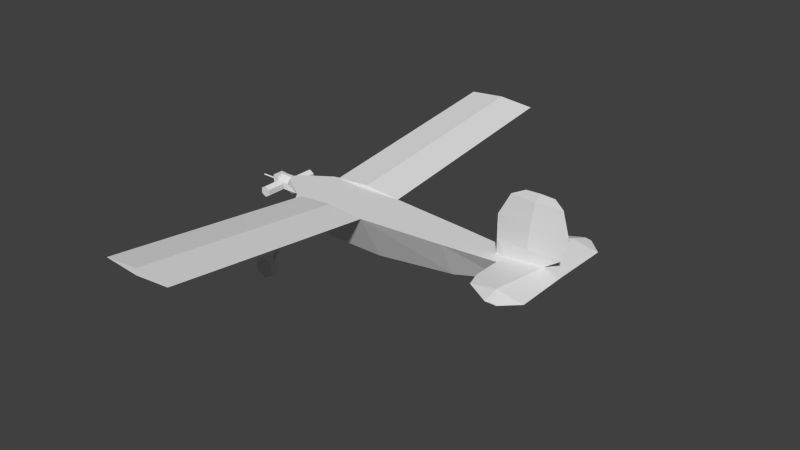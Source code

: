 # Source: oq2_m.blend  (saved by Blender 2.69.0; exported with 4.5.12 LTS)
import bpy
from mathutils import Matrix  # noqa: F401  (used for matrix-valued properties, if any)

bpy.ops.wm.read_factory_settings(use_empty=True)
scene = bpy.context.scene
scene.name = 'Scene'

# ---- collections
col_collection_1 = bpy.data.collections.new('Collection 1'); scene.collection.children.link(col_collection_1)

# ---- materials (node trees are filled in below, after node groups)
mat_material_texture = bpy.data.materials.new('Material Texture')
mat_material_texture.alpha_threshold = 0.0
mat_material_texture.use_transparent_shadow = False
mat_material_texture.roughness = 0.5
mat_material_texture.line_color = (0.0, 0.0, 0.0, 1.0)

# ---- material node trees

# ---- world
world_world = bpy.data.worlds.new('World'); scene.world = world_world
world_world.color = (0.05088, 0.05088, 0.05088)
world_world.use_sun_shadow = False
world_world.sun_shadow_jitter_overblur = 0.0
world_world.cycles.sampling_method = 'MANUAL'
world_world.cycles.sample_map_resolution = 256

# ---- meshes
me_cube = bpy.data.meshes.new('Cube')
me_cube.from_pydata([(-0.3, 0.04, -0.02944), (-0.3, 0.01056, 0.0), (-0.28, 0.04, 0.0), (-0.3, 0.01056, -0.095), (-0.3, 0.04, -0.06556), (-0.32, 0.05, -0.0325), (-0.32, 0.04, -0.0325), (-0.307, 0.05, -0.04), (-0.307, 0.04, -0.04), (-0.307, 0.05, -0.055), (-0.307, 0.04, -0.055), (-0.32, 0.04, -0.0625), (-0.32, 0.05, -0.0625), (-0.333, 0.05, -0.055), (-0.333, 0.04, -0.055), (-0.333, 0.05, -0.04), (-0.333, 0.04, -0.04), (-0.32, 0.05, -0.0175), (-0.294, 0.05, -0.0325), (-0.294, 0.05, -0.0625), (-0.32, 0.05, -0.0775), (-0.346, 0.05, -0.0625), (-0.346, 0.05, -0.0325), (-0.32, 0.15, -0.0175), (-0.294, 0.15, -0.0325), (-0.294, 0.15, -0.0625), (-0.32, 0.15, -0.0775), (-0.346, 0.15, -0.0625), (-0.346, 0.15, -0.0325), (-0.3689, 0.04, -0.06556), (-0.38, 0.02893, -0.06336), (-0.3689, 0.01056, -0.095), (-0.38, 0.008362, -0.08393), (-0.3689, 0.01056, 0.0), (-0.38, 0.008362, -0.01107), (-0.3689, 0.04, -0.02944), (-0.38, 0.02893, -0.03164), (-0.28, -1.49e-08, -0.09), (-0.3, -0.04, -0.02944), (-0.3, -0.01056, 0.0), (-0.28, -0.04, 0.0), (-0.3, -0.01056, -0.095), (-0.3, -0.04, -0.06556), (-0.35, -0.05, -0.0325), (-0.35, -0.04, -0.0325), (-0.337, -0.05, -0.04), (-0.337, -0.04, -0.04), (-0.337, -0.05, -0.055), (-0.337, -0.04, -0.055), (-0.35, -0.05, -0.0625), (-0.35, -0.04, -0.0625), (-0.363, -0.05, -0.055), (-0.363, -0.04, -0.055), (-0.363, -0.05, -0.04), (-0.363, -0.04, -0.04), (-0.35, -0.05, -0.0175), (-0.324, -0.05, -0.0325), (-0.324, -0.05, -0.0625), (-0.35, -0.05, -0.0775), (-0.376, -0.05, -0.0625), (-0.376, -0.05, -0.0325), (-0.35, -0.15, -0.0175), (-0.324, -0.15, -0.0325), (-0.324, -0.15, -0.0625), (-0.35, -0.15, -0.0775), (-0.376, -0.15, -0.0625), (-0.376, -0.15, -0.0325), (-0.3689, -0.04, -0.06556), (-0.38, -0.02893, -0.06336), (-0.3689, -0.01056, -0.095), (-0.38, -0.008362, -0.08393), (-0.3689, -0.01056, 0.0), (-0.38, -0.008362, -0.01107), (-0.3689, -0.04, -0.02944), (-0.38, -0.02893, -0.03164), (-0.51, 1.444e-08, -0.05183), (-0.51, 0.005, -0.0475), (-0.41, 0.005, -0.0475), (-0.41, 1.583e-08, -0.05183), (-0.41, -0.005, -0.0475), (-0.41, 1.513e-08, -0.04317), (-0.51, 1.374e-08, -0.04317), (-0.51, -0.005, -0.0475), (-0.41, -0.03, -0.1), (-0.41, 0.03, -0.1), (-0.38, 0.03, -0.1), (-0.38, -0.03, -0.1), (-0.41, -0.03, -0.01), (-0.41, 0.03, -0.01), (-0.38, 0.03, -0.01), (-0.38, -0.03, -0.01), (1.28, 0.02, 0.0), (1.05, 0.07, 0.0), (1.05, 0.22, 0.0), (1.354, 0.3, 0.0), (1.074, 0.3, 0.0), (1.27, 0.38, 0.0), (1.21, 0.38, 0.0), (1.24, 0.38, 0.005315), (1.05, 0.01072, 0.0), (1.257, 0.0, 0.0176), (1.212, 0.3, 0.0248), (1.05, -0.07, 0.0), (1.28, -0.02, 0.0), (1.05, -0.01072, 0.0), (1.05, -0.22, 0.0), (1.354, -0.3, 0.0), (1.074, -0.3, 0.0), (1.27, -0.38, 0.0), (1.21, -0.38, 0.0), (1.24, -0.38, 0.005315), (1.212, -0.3, 0.0248), (1.35, 0.0, 0.0), (-0.23, 0.3, -0.45), (-0.178, 0.3, -0.42), (-0.178, 0.3, -0.36), (-0.23, 0.3, -0.33), (-0.282, 0.3, -0.36), (-0.282, 0.3, -0.42), (-0.23, 0.3, -0.4139), (-0.2507, 0.3, -0.402), (-0.2507, 0.3, -0.378), (-0.23, 0.3, -0.3661), (-0.2093, 0.3, -0.378), (-0.2093, 0.3, -0.402), (-0.23, 0.26, -0.45), (-0.178, 0.26, -0.42), (-0.178, 0.26, -0.36), (-0.23, 0.26, -0.33), (-0.282, 0.26, -0.36), (-0.282, 0.26, -0.42), (-0.23, 0.26, -0.4139), (-0.2507, 0.26, -0.402), (-0.2507, 0.26, -0.378), (-0.23, 0.26, -0.3661), (-0.2093, 0.26, -0.378), (-0.2093, 0.26, -0.402), (-0.24, 0.2402, -0.3891), (-0.24, 0.2451, -0.3845), (-0.22, 0.2451, -0.3845), (-0.22, 0.2402, -0.3891), (-0.105, 0.1339, -0.005683), (-0.105, 0.1461, 0.0), (-0.13, 0.14, 0.0), (0.76, 0.1, 0.0), (1.173, 0.0155, 0.08), (1.0, -4.899e-18, 0.08), (1.183, 0.01639, 0.2), (1.0, -1.225e-17, 0.2), (1.199, 0.01196, 0.32), (1.065, -1.959e-17, 0.32), (1.215, 0.006643, 0.36), (1.141, -2.204e-17, 0.36), (-0.1883, 0.2148, -0.2738), (-0.2083, 0.2148, -0.2738), (-0.2083, 0.21, -0.2783), (-0.1883, 0.21, -0.2783), (-0.1963, 0.2166, -0.2633), (-0.1963, 0.2044, -0.2746), (-0.2213, 0.2105, -0.2689), (-0.08, 0.14, 0.0), (-0.1713, 0.2105, -0.2689), (-0.23, -0.3, -0.45), (-0.178, -0.3, -0.42), (-0.178, -0.3, -0.36), (-0.23, -0.3, -0.33), (-0.282, -0.3, -0.36), (-0.282, -0.3, -0.42), (-0.2507, -0.3, -0.402), (-0.2507, -0.3, -0.378), (-0.23, -0.3, -0.3661), (-0.2093, -0.3, -0.378), (-0.2093, -0.3, -0.402), (-0.23, -0.3, -0.4139), (-0.23, -0.26, -0.45), (-0.178, -0.26, -0.42), (-0.178, -0.26, -0.36), (-0.23, -0.26, -0.33), (-0.282, -0.26, -0.36), (-0.282, -0.26, -0.42), (-0.2507, -0.26, -0.402), (-0.2507, -0.26, -0.378), (-0.23, -0.26, -0.3661), (-0.2093, -0.26, -0.378), (-0.2093, -0.26, -0.402), (-0.23, -0.26, -0.4139), (-0.24, -0.2402, -0.3891), (-0.24, -0.2451, -0.3845), (-0.22, -0.2451, -0.3845), (-0.22, -0.2402, -0.3891), (-0.105, -0.1339, -0.005683), (-0.105, -0.1461, 0.0), (-0.13, -0.14, 0.0), (0.3, -0.14, 0.0), (0.76, -0.1, 0.0), (1.0, 0.0, 0.0), (1.335, -1.959e-17, 0.32), (1.291, -2.204e-17, 0.36), (-0.1883, -0.2148, -0.2738), (-0.2083, -0.2148, -0.2738), (-0.2083, -0.21, -0.2783), (-0.1883, -0.21, -0.2783), (-0.1963, -0.2166, -0.2633), (-0.1963, -0.2044, -0.2746), (-0.2213, -0.2105, -0.2689), (-0.08, -0.14, 0.0), (-0.1713, -0.2105, -0.2689), (1.173, -0.0155, 0.08), (1.35, -4.899e-18, 0.08), (1.183, -0.01639, 0.2), (1.37, -1.225e-17, 0.2), (1.199, -0.01196, 0.32), (1.215, -0.006643, 0.36), (-0.03, -1.25e-08, -0.26), (0.3, -8.385e-09, -0.26), (0.76, -5.111e-09, -0.2), (1.05, -2.95e-09, -0.12), (0.3, 0.14, 0.0), (0.09789, 0.14, -0.01772), (-0.1, 0.14, 0.0), (0.3, 1.311, 0.1438), (-0.1, 1.311, 0.1438), (0.09789, 1.311, 0.1261), (0.09789, 1.311, 0.1615), (0.09789, 0.14, 0.01772), (0.09789, -0.14, -0.01772), (-0.1, -0.14, 0.0), (0.3, -1.311, 0.1438), (-0.1, -1.311, 0.1438), (0.09789, -1.311, 0.1261), (0.09789, -1.311, 0.1615), (0.09789, -0.14, 0.01772)], [], [(5, 17, 22, 15), (7, 8, 10, 9), (9, 19, 18, 7), (22, 17, 23, 28), (13, 21, 20, 12), (41, 37, 42), (19, 20, 26, 25), (18, 19, 25, 24), (17, 18, 24, 23), (12, 20, 19, 9), (32, 30, 29, 31), (35, 29, 30, 36), (4, 0, 37), (38, 39, 71, 73), (81, 80, 77, 76), (43, 45, 46, 44), (49, 47, 57, 58), (51, 49, 58, 59), (53, 51, 59, 60), (47, 45, 56, 57), (60, 66, 61, 55), (59, 65, 66, 60), (55, 61, 62, 56), (70, 69, 67, 68), (33, 34, 72, 71), (73, 74, 68, 67), (32, 31, 69, 70), (36, 34, 33, 35), (74, 73, 71, 72), (38, 40, 39), (87, 88, 84, 83), (88, 89, 85, 84), (89, 90, 86, 85), (90, 87, 83, 86), (83, 84, 85, 86), (90, 89, 88, 87), (3, 4, 37), (0, 2, 37), (38, 37, 40), (12, 11, 14, 13), (20, 21, 27, 26), (9, 10, 11, 12), (21, 22, 28, 27), (13, 14, 16, 15), (7, 18, 17, 5), (5, 6, 8, 7), (23, 24, 25, 26, 27, 28), (35, 0, 4, 29), (3, 31, 29, 4), (15, 22, 21, 13), (56, 62, 63, 57), (57, 63, 64, 58), (58, 64, 65, 59), (47, 49, 50, 48), (61, 66, 65, 64, 63, 62), (45, 43, 55, 56), (51, 53, 54, 52), (15, 16, 6, 5), (0, 35, 33, 1), (0, 1, 2), (73, 67, 42, 38), (1, 33, 71, 39), (41, 42, 67, 69), (2, 1, 39, 40), (31, 3, 41, 69), (76, 77, 78, 75), (76, 75, 82, 81), (75, 78, 79, 82), (49, 51, 52, 50), (45, 47, 48, 46), (82, 79, 80, 81), (43, 53, 60, 55), (53, 43, 44, 54), (42, 37, 38), (41, 3, 37), (94, 93, 95), (108, 109, 107), (106, 108, 107), (106, 107, 105), (100, 106, 112), (112, 106, 103), (104, 102, 100), (92, 101, 93), (95, 98, 97), (101, 94, 98), (95, 101, 98), (96, 95, 97), (98, 96, 97), (93, 101, 95), (98, 94, 96), (107, 109, 111), (105, 107, 111), (111, 108, 106), (111, 109, 108), (110, 109, 108), (102, 111, 100), (94, 95, 96), (105, 111, 102), (92, 100, 101), (103, 106, 102), (91, 112, 103), (92, 99, 100), (100, 111, 106), (100, 94, 101), (100, 112, 94), (94, 92, 93), (112, 91, 94), (91, 92, 94), (106, 105, 102), (127, 115, 116, 128), (128, 116, 117, 129), (129, 117, 118, 130), (130, 118, 113, 125), (126, 114, 115, 127), (125, 113, 114, 126), (187, 186, 189, 188), (133, 129, 130, 132), (132, 130, 125, 131), (120, 119, 113, 118), (119, 124, 114, 113), (136, 135, 134, 133, 132, 131), (124, 123, 115, 114), (124, 119, 120, 121, 122, 123), (138, 139, 140, 137), (131, 125, 126, 136), (158, 161, 160, 141), (158, 156, 161), (145, 146, 147), (147, 148, 149), (139, 138, 154, 153), (154, 155, 159), (153, 154, 157), (155, 156, 158), (161, 157, 142, 160), (153, 157, 161), (156, 153, 161), (157, 154, 159), (155, 158, 159), (138, 137, 155, 154), (208, 147, 210), (193, 217, 143, 192), (165, 177, 178, 166), (164, 176, 177, 165), (163, 175, 176, 164), (166, 178, 179, 167), (167, 179, 174, 162), (136, 126, 127, 135), (180, 185, 174, 179), (181, 180, 179, 178), (162, 174, 175, 163), (185, 184, 175, 174), (172, 163, 164, 171), (173, 172, 171, 170, 169, 168), (171, 164, 165, 170), (203, 190, 205, 206), (203, 206, 201), (188, 198, 199, 187), (199, 204, 200), (198, 202, 199), (200, 203, 201), (206, 205, 191, 202), (198, 206, 202), (201, 206, 198), (202, 204, 199), (200, 204, 203), (137, 140, 156, 155), (186, 200, 201, 189), (140, 139, 153, 156), (208, 210, 209), (208, 209, 207), (210, 211, 209), (149, 148, 150), (208, 145, 147), (210, 149, 196), (210, 147, 149), (196, 149, 151), (157, 159, 143, 142), (159, 158, 141, 143), (142, 143, 160), (217, 144, 215, 214), (143, 217, 214, 213), (192, 213, 214, 193), (209, 148, 146), (210, 196, 211), (196, 197, 212), (187, 199, 200, 186), (196, 212, 211), (149, 150, 151), (212, 152, 150), (189, 201, 198, 188), (193, 214, 215, 194), (195, 144, 194), (194, 144, 217, 193), (202, 191, 192, 204), (204, 192, 190, 203), (191, 205, 192), (197, 152, 212), (196, 151, 197), (209, 211, 148), (211, 150, 148), (151, 150, 152), (147, 146, 148), (197, 151, 152), (211, 212, 150), (207, 209, 146), (184, 183, 176, 175), (185, 180, 181, 182, 183, 184), (183, 182, 177, 176), (122, 121, 117, 116), (170, 165, 166, 169), (168, 167, 162, 173), (169, 166, 167, 168), (182, 181, 178, 177), (173, 162, 163, 172), (123, 122, 116, 115), (121, 120, 118, 117), (134, 128, 129, 133), (135, 127, 128, 134), (218, 219, 222), (222, 219, 221), (226, 228, 230), (219, 224, 223), (219, 223, 221), (220, 222, 221), (225, 229, 226), (229, 228, 226), (227, 228, 229), (227, 230, 228), (226, 230, 231), (220, 221, 223), (192, 143, 2, 40), (145, 99, 146), (2, 143, 37), (143, 213, 37), (100, 99, 145), (40, 37, 192), (192, 37, 213), (92, 91, 216), (144, 92, 216, 215), (100, 207, 104), (100, 145, 208), (103, 216, 91), (194, 215, 216, 102), (102, 216, 103), (100, 208, 207), (99, 195, 146), (99, 92, 144, 195), (104, 195, 194, 102), (207, 146, 104), (104, 146, 195), (224, 219, 217), (224, 217, 223), (217, 222, 220), (217, 218, 222), (193, 227, 229), (193, 229, 225), (230, 227, 193), (231, 230, 193), (223, 217, 220), (231, 193, 226)])
_uv = me_cube.uv_layers.new(name='UVMap')
_uv.uv.foreach_set('vector', [0.6595, 0.8915, 0.6595, 0.8915, 0.6595, 0.9042, 0.6595, 0.8978, 0.6595, 0.8789, 0.651, 0.8789, 0.651, 0.8806, 0.6595, 0.8806, 0.6595, 0.8806, 0.6595, 0.8697, 0.6595, 0.8663, 0.6595, 0.8789, 0.6595, 0.9042, 0.6595, 0.8915, 0.7436, 0.8915, 0.7436, 0.9042, 0.6595, 0.9025, 0.6595, 0.9134, 0.6595, 0.9042, 0.6595, 0.8978, 0.591, 0.8747, 0.6169, 0.8581, 0.5837, 0.8747, 0.6595, 0.8789, 0.6595, 0.8915, 0.7436, 0.8915, 0.7436, 0.8789, 0.6595, 0.8663, 0.6595, 0.8697, 0.7436, 0.8697, 0.7436, 0.8663, 0.6595, 0.8789, 0.6595, 0.8697, 0.7436, 0.8697, 0.7436, 0.8789, 0.6595, 0.8915, 0.6595, 0.8915, 0.6595, 0.8789, 0.6595, 0.8852, 0.6366, 0.942, 0.6417, 0.942, 0.651, 0.9327, 0.6438, 0.9327, 0.651, 0.9327, 0.651, 0.9327, 0.6417, 0.942, 0.6417, 0.942, 0.651, 0.8747, 0.651, 0.8747, 0.6178, 0.8581, 0.5837, 0.8747, 0.591, 0.8747, 0.591, 0.9327, 0.5837, 0.9327, 0.1816, 0.9707, 0.4106, 0.9707, 0.4106, 0.9607, 0.1816, 0.9607, 0.5753, 0.9168, 0.5753, 0.9105, 0.5837, 0.9105, 0.5837, 0.9168, 0.5753, 0.9105, 0.5753, 0.9058, 0.5753, 0.8949, 0.5753, 0.9042, 0.5753, 0.9231, 0.5753, 0.9168, 0.5753, 0.9168, 0.5753, 0.9294, 0.5753, 0.9294, 0.5753, 0.9277, 0.5753, 0.9386, 0.5753, 0.942, 0.5753, 0.9042, 0.5753, 0.9058, 0.5753, 0.8949, 0.5753, 0.8915, 0.5753, 0.9386, 0.4911, 0.9386, 0.4911, 0.9294, 0.5753, 0.9294, 0.5753, 0.9386, 0.4911, 0.9386, 0.4911, 0.942, 0.5753, 0.942, 0.5753, 0.9168, 0.4911, 0.9168, 0.4911, 0.9042, 0.5753, 0.9042, 0.5981, 0.942, 0.591, 0.9327, 0.5837, 0.9327, 0.593, 0.942, 0.6263, 0.9327, 0.6244, 0.942, 0.6103, 0.942, 0.6085, 0.9327, 0.5837, 0.9327, 0.593, 0.942, 0.593, 0.942, 0.5837, 0.9327, 0.6244, 0.942, 0.6263, 0.9327, 0.6085, 0.9327, 0.6103, 0.942, 0.6417, 0.942, 0.6366, 0.942, 0.6438, 0.9327, 0.651, 0.9327, 0.593, 0.942, 0.5837, 0.9327, 0.591, 0.9327, 0.5981, 0.942, 0.5837, 0.8747, 0.5837, 0.8579, 0.591, 0.8747, 0.5921, 0.9673, 0.6426, 0.9673, 0.6426, 0.9673, 0.5921, 0.9673, 0.6426, 0.9673, 0.6426, 0.942, 0.6426, 0.942, 0.6426, 0.9673, 0.6426, 0.942, 0.5921, 0.942, 0.5921, 0.942, 0.6426, 0.942, 0.5921, 0.942, 0.5921, 0.9673, 0.5921, 0.9673, 0.5921, 0.942, 0.5921, 0.9673, 0.6426, 0.9673, 0.6426, 0.942, 0.5921, 0.942, 0.5921, 0.942, 0.6426, 0.942, 0.6426, 0.9673, 0.5921, 0.9673, 0.6438, 0.8747, 0.651, 0.8747, 0.6174, 0.8579, 0.651, 0.8747, 0.651, 0.8579, 0.6178, 0.8581, 0.5837, 0.8747, 0.6174, 0.8579, 0.5837, 0.8579, 0.6595, 0.8978, 0.651, 0.8978, 0.651, 0.9025, 0.6595, 0.9025, 0.6595, 0.9042, 0.6595, 0.9134, 0.7436, 0.9134, 0.7436, 0.9042, 0.6595, 0.8852, 0.651, 0.8852, 0.651, 0.8915, 0.6595, 0.8915, 0.6595, 0.9168, 0.6595, 0.9134, 0.7436, 0.9134, 0.7436, 0.9168, 0.6595, 0.9042, 0.651, 0.9042, 0.651, 0.9025, 0.6595, 0.9025, 0.6595, 0.8806, 0.6595, 0.8697, 0.6595, 0.8789, 0.6595, 0.8852, 0.6595, 0.8852, 0.651, 0.8852, 0.651, 0.8806, 0.6595, 0.8806, 0.7436, 0.8789, 0.7436, 0.8663, 0.7436, 0.8789, 0.7436, 0.9042, 0.7436, 0.9168, 0.7436, 0.9042, 0.651, 0.9327, 0.651, 0.8747, 0.651, 0.8747, 0.651, 0.9327, 0.6438, 0.8747, 0.6438, 0.9327, 0.651, 0.9327, 0.651, 0.8747, 0.6595, 0.9025, 0.6595, 0.9134, 0.6595, 0.9168, 0.6595, 0.9042, 0.5753, 0.8949, 0.4911, 0.8949, 0.4911, 0.8915, 0.5753, 0.8915, 0.5753, 0.8949, 0.4911, 0.8949, 0.4911, 0.9042, 0.5753, 0.9042, 0.5753, 0.9168, 0.4911, 0.9168, 0.4911, 0.9294, 0.5753, 0.9294, 0.5753, 0.9058, 0.5753, 0.9105, 0.5837, 0.9105, 0.5837, 0.9058, 0.4911, 0.9294, 0.4911, 0.942, 0.4911, 0.9294, 0.4911, 0.9042, 0.4911, 0.8915, 0.4911, 0.9042, 0.5753, 0.9105, 0.5753, 0.9168, 0.5753, 0.9168, 0.5753, 0.9042, 0.5753, 0.9277, 0.5753, 0.9294, 0.5837, 0.9294, 0.5837, 0.9277, 0.6595, 0.8978, 0.651, 0.8978, 0.651, 0.8915, 0.6595, 0.8915, 0.651, 0.8747, 0.651, 0.9327, 0.6438, 0.9327, 0.6438, 0.8747, 0.651, 0.8747, 0.6438, 0.8747, 0.651, 0.8579, 0.5837, 0.9327, 0.5837, 0.9327, 0.5837, 0.8747, 0.5837, 0.8747, 0.6263, 0.8747, 0.6263, 0.9327, 0.6085, 0.9327, 0.6085, 0.8747, 0.591, 0.8747, 0.5837, 0.8747, 0.5837, 0.9327, 0.591, 0.9327, 0.651, 0.8579, 0.6263, 0.8747, 0.6085, 0.8747, 0.5837, 0.8579, 0.6263, 0.9327, 0.6263, 0.8747, 0.6085, 0.8747, 0.6085, 0.9327, 0.1816, 0.9607, 0.4106, 0.9607, 0.4106, 0.9508, 0.1816, 0.9508, 0.1816, 0.9607, 0.1816, 0.9508, 0.1816, 0.9607, 0.1816, 0.9707, 0.1816, 0.9508, 0.4106, 0.9508, 0.4106, 0.9607, 0.1816, 0.9607, 0.5753, 0.9168, 0.5753, 0.9231, 0.5837, 0.9231, 0.5837, 0.9168, 0.5753, 0.9058, 0.5753, 0.9042, 0.5837, 0.9042, 0.5837, 0.9058, 0.1816, 0.9607, 0.4106, 0.9607, 0.4106, 0.9707, 0.1816, 0.9707, 0.5753, 0.9231, 0.5753, 0.9277, 0.5753, 0.9386, 0.5753, 0.9294, 0.5753, 0.9277, 0.5753, 0.9231, 0.5837, 0.9231, 0.5837, 0.9277, 0.5837, 0.8747, 0.6169, 0.8581, 0.5837, 0.8747, 0.6085, 0.8747, 0.6174, 0.8747, 0.6174, 0.8579, 0.8669, 0.4951, 0.8309, 0.6318, 0.8669, 0.6212, 0.5607, 0.5326, 0.5607, 0.5596, 0.5967, 0.6212, 0.5967, 0.4951, 0.5607, 0.5326, 0.5967, 0.6212, 0.5967, 0.4951, 0.5967, 0.6212, 0.6328, 0.6318, 0.7318, 0.5388, 0.5967, 0.4951, 0.7318, 0.4968, 0.7318, 0.4968, 0.5967, 0.4951, 0.7228, 0.5283, 0.727, 0.6318, 0.7003, 0.6318, 0.7318, 0.5388, 0.7633, 0.6318, 0.8669, 0.5588, 0.8309, 0.6318, 0.8669, 0.6212, 0.9029, 0.5462, 0.9029, 0.5596, 0.8669, 0.5588, 0.8669, 0.4951, 0.9029, 0.5462, 0.8669, 0.6212, 0.8669, 0.5588, 0.9029, 0.5462, 0.9029, 0.5326, 0.8669, 0.6212, 0.9029, 0.5596, 0.9029, 0.5462, 0.9029, 0.5326, 0.9029, 0.5596, 0.8309, 0.6318, 0.8669, 0.5588, 0.8669, 0.6212, 0.9029, 0.5462, 0.8669, 0.4951, 0.9029, 0.5326, 0.5967, 0.6212, 0.5607, 0.5596, 0.5967, 0.5588, 0.6328, 0.6318, 0.5967, 0.6212, 0.5967, 0.5588, 0.5967, 0.5588, 0.5607, 0.5326, 0.5967, 0.4951, 0.5967, 0.5588, 0.5607, 0.5596, 0.5607, 0.5326, 0.5607, 0.5462, 0.5607, 0.5596, 0.5607, 0.5326, 0.7003, 0.6318, 0.5967, 0.5588, 0.7318, 0.5388, 0.8669, 0.4951, 0.8669, 0.6212, 0.9029, 0.5326, 0.6328, 0.6318, 0.5967, 0.5588, 0.7003, 0.6318, 0.7633, 0.6318, 0.7318, 0.5388, 0.8669, 0.5588, 0.7228, 0.5283, 0.5967, 0.4951, 0.7003, 0.6318, 0.7408, 0.5283, 0.7318, 0.4968, 0.7228, 0.5283, 0.7633, 0.6318, 0.7366, 0.6318, 0.7318, 0.5388, 0.7318, 0.5388, 0.5967, 0.5588, 0.5967, 0.4951, 0.7318, 0.5388, 0.8669, 0.4951, 0.8669, 0.5588, 0.7318, 0.5388, 0.7318, 0.4968, 0.8669, 0.4951, 0.8669, 0.4951, 0.7633, 0.6318, 0.8309, 0.6318, 0.7318, 0.4968, 0.7408, 0.5283, 0.8669, 0.4951, 0.7408, 0.5283, 0.7633, 0.6318, 0.8669, 0.4951, 0.5967, 0.4951, 0.6328, 0.6318, 0.7003, 0.6318, 0.08004, 0.9462, 0.08004, 0.9462, 0.05665, 0.9597, 0.05665, 0.9597, 0.05665, 0.9597, 0.05665, 0.9597, 0.03325, 0.9462, 0.03325, 0.9462, 0.03325, 0.9462, 0.03325, 0.9462, 0.03325, 0.9192, 0.03325, 0.9192, 0.03325, 0.9192, 0.03325, 0.9192, 0.05665, 0.9057, 0.05665, 0.9057, 0.08004, 0.9192, 0.08004, 0.9192, 0.08004, 0.9462, 0.08004, 0.9462, 0.05665, 0.9057, 0.05665, 0.9057, 0.08004, 0.9192, 0.08004, 0.9192, 0.257, 0.6319, 0.257, 0.6299, 0.2661, 0.6299, 0.2661, 0.6319, 0.04733, 0.9381, 0.03325, 0.9462, 0.03325, 0.9192, 0.04733, 0.9273, 0.04733, 0.9273, 0.03325, 0.9192, 0.05665, 0.9057, 0.05665, 0.9219, 0.04733, 0.9273, 0.05665, 0.9219, 0.05665, 0.9057, 0.03325, 0.9192, 0.05665, 0.9219, 0.06597, 0.9273, 0.08004, 0.9192, 0.05665, 0.9057, 0.2709, 0.6241, 0.2709, 0.6349, 0.2616, 0.6402, 0.2522, 0.6349, 0.2522, 0.6241, 0.2616, 0.6187, 0.06597, 0.9273, 0.06597, 0.9381, 0.08004, 0.9462, 0.08004, 0.9192, 0.2709, 0.6241, 0.2616, 0.6187, 0.2522, 0.6241, 0.2522, 0.6349, 0.2616, 0.6402, 0.2709, 0.6349, 0.257, 0.6319, 0.2661, 0.6319, 0.2661, 0.6299, 0.257, 0.6299, 0.05665, 0.9219, 0.05665, 0.9057, 0.08004, 0.9192, 0.06597, 0.9273, 0.2767, 0.6814, 0.288, 0.684, 0.3291, 0.8051, 0.3178, 0.8025, 0.2767, 0.6814, 0.2803, 0.6798, 0.288, 0.684, 0.8933, 0.8411, 0.8153, 0.8411, 0.8977, 0.8951, 0.8977, 0.8951, 0.8153, 0.8951, 0.9049, 0.9491, 0.2661, 0.6319, 0.257, 0.6319, 0.2713, 0.6818, 0.2803, 0.6818, 0.2713, 0.6818, 0.2713, 0.6798, 0.2655, 0.684, 0.2803, 0.6818, 0.2713, 0.6818, 0.2767, 0.6865, 0.2713, 0.6798, 0.2803, 0.6798, 0.2767, 0.6814, 0.288, 0.684, 0.2767, 0.6865, 0.3178, 0.8051, 0.3291, 0.8051, 0.2803, 0.6818, 0.2767, 0.6865, 0.288, 0.684, 0.2803, 0.6798, 0.2803, 0.6818, 0.288, 0.684, 0.2767, 0.6865, 0.2713, 0.6818, 0.2655, 0.684, 0.2713, 0.6798, 0.2767, 0.6814, 0.2655, 0.684, 0.257, 0.6319, 0.257, 0.6299, 0.2713, 0.6798, 0.2713, 0.6818, 0.9729, 0.8411, 0.8977, 0.8951, 0.9819, 0.8951, 0.5002, 0.8051, 0.5002, 0.8051, 0.3066, 0.8051, 0.3066, 0.8051, 0.05665, 0.9597, 0.05665, 0.9597, 0.03325, 0.9462, 0.03325, 0.9462, 0.08004, 0.9462, 0.08004, 0.9462, 0.05665, 0.9597, 0.05665, 0.9597, 0.08004, 0.9192, 0.08004, 0.9192, 0.08004, 0.9462, 0.08004, 0.9462, 0.03325, 0.9462, 0.03325, 0.9462, 0.03325, 0.9192, 0.03325, 0.9192, 0.03325, 0.9192, 0.03325, 0.9192, 0.05665, 0.9057, 0.05665, 0.9057, 0.06597, 0.9273, 0.08004, 0.9192, 0.08004, 0.9462, 0.06597, 0.9381, 0.04733, 0.9273, 0.05665, 0.9219, 0.05665, 0.9057, 0.03325, 0.9192, 0.04733, 0.9381, 0.04733, 0.9273, 0.03325, 0.9192, 0.03325, 0.9462, 0.05665, 0.9057, 0.05665, 0.9057, 0.08004, 0.9192, 0.08004, 0.9192, 0.05665, 0.9219, 0.06597, 0.9273, 0.08004, 0.9192, 0.05665, 0.9057, 0.06597, 0.9273, 0.08004, 0.9192, 0.08004, 0.9462, 0.06597, 0.9381, 0.2616, 0.6187, 0.2709, 0.6241, 0.2709, 0.6349, 0.2616, 0.6402, 0.2522, 0.6349, 0.2522, 0.6241, 0.06597, 0.9381, 0.08004, 0.9462, 0.05665, 0.9597, 0.05665, 0.9435, 0.2767, 0.6814, 0.3178, 0.8025, 0.3291, 0.8051, 0.288, 0.684, 0.2767, 0.6814, 0.288, 0.684, 0.2803, 0.6798, 0.2661, 0.6319, 0.2803, 0.6818, 0.2713, 0.6818, 0.257, 0.6319, 0.2713, 0.6818, 0.2655, 0.684, 0.2713, 0.6798, 0.2803, 0.6818, 0.2767, 0.6865, 0.2713, 0.6818, 0.2713, 0.6798, 0.2767, 0.6814, 0.2803, 0.6798, 0.288, 0.684, 0.3291, 0.8051, 0.3178, 0.8051, 0.2767, 0.6865, 0.2803, 0.6818, 0.288, 0.684, 0.2767, 0.6865, 0.2803, 0.6798, 0.288, 0.684, 0.2803, 0.6818, 0.2767, 0.6865, 0.2655, 0.684, 0.2713, 0.6818, 0.2713, 0.6798, 0.2655, 0.684, 0.2767, 0.6814, 0.257, 0.6299, 0.2661, 0.6299, 0.2803, 0.6798, 0.2713, 0.6798, 0.257, 0.6299, 0.2713, 0.6798, 0.2803, 0.6798, 0.2661, 0.6299, 0.2661, 0.6299, 0.2661, 0.6319, 0.2803, 0.6818, 0.2803, 0.6798, 0.9729, 0.8411, 0.9819, 0.8951, 0.8977, 0.8951, 0.9729, 0.8411, 0.8977, 0.8951, 0.8933, 0.8411, 0.9819, 0.8951, 0.9049, 0.9491, 0.8977, 0.8951, 0.9049, 0.9491, 0.8153, 0.8951, 0.8447, 0.9491, 0.9729, 0.8411, 0.8933, 0.8411, 0.8977, 0.8951, 0.9819, 0.8951, 0.9049, 0.9491, 0.9663, 0.9491, 0.9819, 0.8951, 0.8977, 0.8951, 0.9049, 0.9491, 0.9663, 0.9491, 0.9049, 0.9491, 0.912, 0.9671, 0.2767, 0.6865, 0.2655, 0.684, 0.3066, 0.8051, 0.3178, 0.8051, 0.2655, 0.684, 0.2767, 0.6814, 0.3178, 0.8025, 0.3066, 0.8051, 0.3178, 0.8051, 0.3066, 0.8051, 0.3291, 0.8051, 0.5002, 0.8051, 0.7073, 0.8051, 0.7073, 0.715, 0.5002, 0.688, 0.3066, 0.8051, 0.5002, 0.8051, 0.5002, 0.688, 0.3516, 0.688, 0.3066, 0.8051, 0.3516, 0.688, 0.5002, 0.688, 0.5002, 0.8051, 0.8977, 0.8951, 0.8153, 0.8951, 0.8153, 0.8411, 0.9819, 0.8951, 0.9663, 0.9491, 0.9049, 0.9491, 0.9663, 0.9491, 0.9461, 0.9671, 0.912, 0.9671, 0.257, 0.6319, 0.2713, 0.6818, 0.2713, 0.6798, 0.257, 0.6299, 0.9663, 0.9491, 0.912, 0.9671, 0.9049, 0.9491, 0.9049, 0.9491, 0.8447, 0.9491, 0.912, 0.9671, 0.912, 0.9671, 0.8786, 0.9671, 0.8447, 0.9491, 0.2661, 0.6299, 0.2803, 0.6798, 0.2803, 0.6818, 0.2661, 0.6319, 0.5002, 0.8051, 0.5002, 0.688, 0.7073, 0.715, 0.7073, 0.8051, 0.8153, 0.8051, 0.7073, 0.8051, 0.7073, 0.8051, 0.7073, 0.8051, 0.7073, 0.8051, 0.5002, 0.8051, 0.5002, 0.8051, 0.2767, 0.6865, 0.3178, 0.8051, 0.3066, 0.8051, 0.2655, 0.684, 0.2655, 0.684, 0.3066, 0.8051, 0.3178, 0.8025, 0.2767, 0.6814, 0.3178, 0.8051, 0.3291, 0.8051, 0.3066, 0.8051, 0.9461, 0.9671, 0.8786, 0.9671, 0.912, 0.9671, 0.9663, 0.9491, 0.912, 0.9671, 0.9461, 0.9671, 0.8977, 0.8951, 0.9049, 0.9491, 0.8153, 0.8951, 0.9049, 0.9491, 0.8447, 0.9491, 0.8153, 0.8951, 0.912, 0.9671, 0.8447, 0.9491, 0.8786, 0.9671, 0.8977, 0.8951, 0.8153, 0.8411, 0.8153, 0.8951, 0.9461, 0.9671, 0.912, 0.9671, 0.8786, 0.9671, 0.9049, 0.9491, 0.912, 0.9671, 0.8447, 0.9491, 0.8933, 0.8411, 0.8977, 0.8951, 0.8153, 0.8411, 0.06597, 0.9273, 0.06597, 0.9381, 0.08004, 0.9462, 0.08004, 0.9192, 0.2616, 0.6187, 0.2522, 0.6241, 0.2522, 0.6349, 0.2616, 0.6402, 0.2709, 0.6349, 0.2709, 0.6241, 0.06597, 0.9381, 0.05665, 0.9435, 0.05665, 0.9597, 0.08004, 0.9462, 0.05665, 0.9435, 0.04733, 0.9381, 0.03325, 0.9462, 0.05665, 0.9597, 0.05665, 0.9435, 0.05665, 0.9597, 0.03325, 0.9462, 0.04733, 0.9381, 0.04733, 0.9273, 0.03325, 0.9192, 0.05665, 0.9057, 0.05665, 0.9219, 0.04733, 0.9381, 0.03325, 0.9462, 0.03325, 0.9192, 0.04733, 0.9273, 0.05665, 0.9435, 0.04733, 0.9381, 0.03325, 0.9462, 0.05665, 0.9597, 0.05665, 0.9219, 0.05665, 0.9057, 0.08004, 0.9192, 0.06597, 0.9273, 0.06597, 0.9381, 0.05665, 0.9435, 0.05665, 0.9597, 0.08004, 0.9462, 0.04733, 0.9381, 0.04733, 0.9273, 0.03325, 0.9192, 0.03325, 0.9462, 0.05665, 0.9435, 0.05665, 0.9597, 0.03325, 0.9462, 0.04733, 0.9381, 0.06597, 0.9381, 0.08004, 0.9462, 0.05665, 0.9597, 0.05665, 0.9435, 0.45, 0.1111, 0.45, 0.2006, 0.9802, 0.1111, 0.9802, 0.1111, 0.45, 0.2006, 0.9802, 0.2006, 0.45, 0.4357, 0.9802, 0.4357, 0.9802, 0.3461, 0.45, 0.4357, 0.45, 0.3461, 0.9802, 0.3461, 0.45, 0.4357, 0.9802, 0.3461, 0.9802, 0.4357, 0.9802, 0.01957, 0.9802, 0.1111, 0.9802, 0.2006, 0.45, 0.1111, 0.9802, 0.1111, 0.45, 0.2006, 0.9802, 0.1111, 0.9802, 0.2006, 0.45, 0.2006, 0.9802, 0.01957, 0.9802, 0.2006, 0.9802, 0.1111, 0.9802, 0.2546, 0.9802, 0.3461, 0.9802, 0.4357, 0.45, 0.4357, 0.9802, 0.3461, 0.45, 0.3461, 0.9802, 0.2546, 0.9802, 0.4357, 0.9802, 0.3461, 0.3066, 0.8051, 0.3066, 0.8051, 0.239, 0.8051, 0.239, 0.8051, 0.8933, 0.8411, 0.8378, 0.8051, 0.8153, 0.8411, 0.239, 0.8051, 0.3066, 0.8051, 0.239, 0.7645, 0.3066, 0.8051, 0.3516, 0.688, 0.239, 0.7645, 0.9309, 0.813, 0.8378, 0.8051, 0.8933, 0.8411, 0.239, 0.8051, 0.239, 0.7645, 0.3066, 0.8051, 0.3066, 0.8051, 0.239, 0.7645, 0.3516, 0.688, 0.8378, 0.8051, 0.9414, 0.8051, 0.8378, 0.751, 0.7073, 0.8051, 0.8378, 0.8051, 0.8378, 0.751, 0.7073, 0.715, 0.9309, 0.813, 0.8933, 0.8411, 0.8378, 0.8051, 0.9309, 0.813, 0.8933, 0.8411, 0.9729, 0.8411, 0.9414, 0.8051, 0.8378, 0.751, 0.9414, 0.8051, 0.7073, 0.8051, 0.7073, 0.715, 0.8378, 0.751, 0.8378, 0.8051, 0.8378, 0.8051, 0.8378, 0.751, 0.9414, 0.8051, 0.9309, 0.813, 0.9729, 0.8411, 0.8933, 0.8411, 0.8378, 0.8051, 0.8153, 0.8051, 0.8153, 0.8411, 0.8378, 0.8051, 0.8378, 0.8051, 0.7073, 0.8051, 0.8153, 0.8051, 0.8378, 0.8051, 0.8153, 0.8051, 0.7073, 0.8051, 0.8378, 0.8051, 0.8933, 0.8411, 0.8153, 0.8411, 0.8378, 0.8051, 0.8378, 0.8051, 0.8153, 0.8411, 0.8153, 0.8051, 0.45, 0.3461, 0.45, 0.4357, 0.45, 0.2546, 0.45, 0.3461, 0.45, 0.2546, 0.9802, 0.3461, 0.45, 0.01957, 0.9802, 0.1111, 0.9802, 0.01957, 0.45, 0.01957, 0.45, 0.1111, 0.9802, 0.1111, 0.45, 0.01957, 0.9802, 0.01957, 0.9802, 0.1111, 0.45, 0.01957, 0.9802, 0.1111, 0.45, 0.1111, 0.9802, 0.3461, 0.9802, 0.2546, 0.45, 0.2546, 0.45, 0.3461, 0.9802, 0.3461, 0.45, 0.2546, 0.9802, 0.3461, 0.45, 0.2546, 0.9802, 0.2546, 0.45, 0.3461, 0.45, 0.2546, 0.45, 0.4357])
me_cube.materials.append(mat_material_texture)
me_cube.use_remesh_preserve_volume = False
me_cube.use_remesh_preserve_attributes = False
me_cube.use_mirror_vertex_groups = False
me_cube.update()

# ---- objects
ob_fuselage = bpy.data.objects.new('Fuselage', me_cube)

# ---- transforms, parenting, visibility, modifiers, constraints
ob_fuselage.location = (0.0, 0.0, 0.0)
ob_fuselage.lineart.crease_threshold = 0.0

# ---- collection membership
col_collection_1.objects.link(ob_fuselage)

# ---- scene / render settings (as saved in the file)
scene.frame_start = 1; scene.frame_end = 250; scene.frame_set(1)
scene.render.engine = 'BLENDER_EEVEE_NEXT'
scene.render.image_settings.compression = 90
scene.render.resolution_percentage = 50
scene.render.dither_intensity = 0.0
scene.cycles.use_denoising = False
scene.cycles.samples = 10
scene.cycles.sampling_pattern = 'TABULATED_SOBOL'
scene.cycles.light_sampling_threshold = 0.0
scene.cycles.use_adaptive_sampling = False
scene.cycles.use_light_tree = False
scene.cycles.blur_glossy = 0.0
scene.cycles.volume_bounces = 1
scene.cycles.pixel_filter_type = 'GAUSSIAN'
scene.cycles.sample_clamp_indirect = 0.0
scene.view_settings.view_transform = 'Standard'
bpy.context.view_layer.update()

# ---- added for rendering (the .blend has no active camera and no usable light): camera, sun
cam_auto = bpy.data.cameras.new('AutoCamera')
cam_auto.lens = 50.0
cam_auto.sensor_width = 36.0
cam_auto.clip_end = 1000.0
ob_auto_camera = bpy.data.objects.new('AutoCamera', cam_auto)
scene.collection.objects.link(ob_auto_camera)
ob_auto_camera.location = (3.50803, -3.69363, 2.41742)
ob_auto_camera.rotation_euler = (1.09748, -7.21219e-08, 0.694738)
scene.camera = ob_auto_camera
light_auto_sun = bpy.data.lights.new('AutoSun', 'SUN')
light_auto_sun.energy = 3.0
light_auto_sun.angle = 0.0523599
ob_auto_sun = bpy.data.objects.new('AutoSun', light_auto_sun)
scene.collection.objects.link(ob_auto_sun)
ob_auto_sun.rotation_euler = (0.872665, 0.174533, 0.523599)
bpy.context.view_layer.update()
